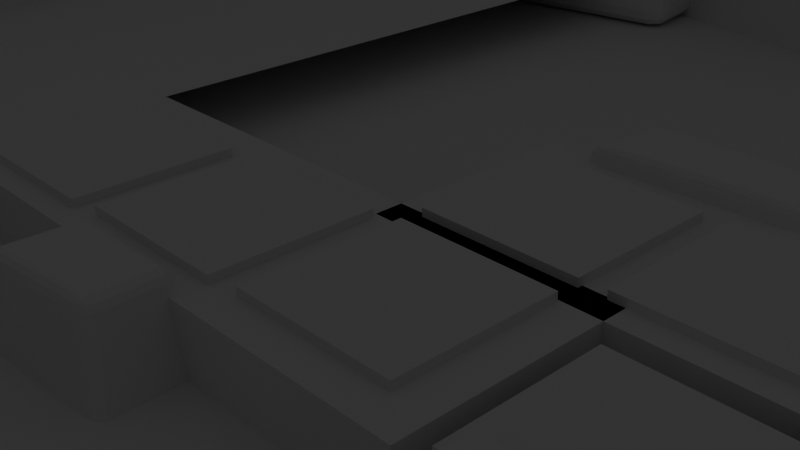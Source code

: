 # Source: firstLevelWorld.blend  (saved by Blender 4.0.36; exported with 4.5.12 LTS)
import bpy
from mathutils import Matrix  # noqa: F401  (used for matrix-valued properties, if any)

bpy.ops.wm.read_factory_settings(use_empty=True)
scene = bpy.context.scene
scene.name = 'Scene'

# ---- collections
col_collection = bpy.data.collections.new('Collection'); scene.collection.children.link(col_collection)

# ---- world
world_world = bpy.data.worlds.new('World'); scene.world = world_world
world_world.use_nodes = True; world_world.node_tree.nodes.clear()
_N = world_world.node_tree.nodes; _L = world_world.node_tree.links
n0 = _N.new('ShaderNodeOutputWorld'); n0.name = 'World Output'; n0.location = (300, 300)
n1 = _N.new('ShaderNodeBackground'); n1.name = 'Background'; n1.location = (10, 300)
n1.inputs[0].default_value = (0.05088, 0.05088, 0.05088, 1.0)
_L.new(n1.outputs[0], n0.inputs[0])
n0.is_active_output = True
world_world.color = (0.05088, 0.05088, 0.05088)
world_world.use_sun_shadow = False
world_world.sun_shadow_jitter_overblur = 0.0

# ---- cameras
cam_camera = bpy.data.cameras.new('Camera')
cam_camera.clip_end = 100.0
cam_camera.ortho_scale = 7.314

# ---- lights
light_light = bpy.data.lights.new('Light', 'AREA')
light_light.color = (0.9859, 1.0, 0.6154)
light_light.transmission_factor = 0.0
light_light.energy = 1000.0
light_light.shadow_soft_size = 0.1
light_light.shadow_maximum_resolution = 0.006
light_light.use_absolute_resolution = True
light_light.shape = 'RECTANGLE'
light_light.size = 0.0
light_light.size_y = 0.0

# ---- meshes
me_plane = bpy.data.meshes.new('Plane')
me_plane.from_pydata([(-1.0, -1.0, 0.0), (1.0, -1.0, 0.0), (-1.0, 1.0, 0.0), (1.0, 1.0, 0.0)], [], [(0, 1, 3, 2)])
_uv = me_plane.uv_layers.new(name='UVMap')
_uv.uv.foreach_set('vector', [0.0, 0.0, 1.0, 0.0, 1.0, 1.0, 0.0, 1.0])
me_plane.update()
me_cube_001 = bpy.data.meshes.new('Cube.001')
me_cube_001.from_pydata([(-1.0, -1.0, -1.0), (-0.6088, -0.6859, 1.0), (-1.0, 1.0, -1.0), (-0.5969, 0.5861, 1.0), (1.0, -1.0, -1.0), (0.6461, -0.7256, 1.0), (1.0, 1.0, -1.0), (0.7083, 0.7195, 1.0)], [], [(0, 1, 3, 2), (2, 3, 7, 6), (6, 7, 5, 4), (4, 5, 1, 0), (2, 6, 4, 0), (7, 3, 1, 5)])
_uv = me_cube_001.uv_layers.new(name='UVMap')
_uv.uv.foreach_set('vector', [0.375, 0.0, 0.625, 0.0, 0.625, 0.25, 0.375, 0.25, 0.375, 0.25, 0.625, 0.25, 0.625, 0.5, 0.375, 0.5, 0.375, 0.5, 0.625, 0.5, 0.625, 0.75, 0.375, 0.75, 0.375, 0.75, 0.625, 0.75, 0.625, 1.0, 0.375, 1.0, 0.125, 0.5, 0.375, 0.5, 0.375, 0.75, 0.125, 0.75, 0.625, 0.5, 0.875, 0.5, 0.875, 0.75, 0.625, 0.75])
me_cube_001.update()
me_cube_002 = bpy.data.meshes.new('Cube.002')
me_cube_002.from_pydata([(-1.0, -1.0, -1.0), (-1.0, -1.0, 1.0), (-1.0, 1.0, -1.0), (-1.0, 1.0, 1.0), (1.0, -1.0, -1.0), (1.0, -1.0, 1.0), (1.0, 1.0, -1.0), (1.0, 1.0, 1.0)], [], [(0, 1, 3, 2), (2, 3, 7, 6), (6, 7, 5, 4), (4, 5, 1, 0), (2, 6, 4, 0), (7, 3, 1, 5)])
_uv = me_cube_002.uv_layers.new(name='UVMap')
_uv.uv.foreach_set('vector', [0.375, 0.0, 0.625, 0.0, 0.625, 0.25, 0.375, 0.25, 0.375, 0.25, 0.625, 0.25, 0.625, 0.5, 0.375, 0.5, 0.375, 0.5, 0.625, 0.5, 0.625, 0.75, 0.375, 0.75, 0.375, 0.75, 0.625, 0.75, 0.625, 1.0, 0.375, 1.0, 0.125, 0.5, 0.375, 0.5, 0.375, 0.75, 0.125, 0.75, 0.625, 0.5, 0.875, 0.5, 0.875, 0.75, 0.625, 0.75])
me_cube_002.update()
me_cube_003 = bpy.data.meshes.new('Cube.003')
me_cube_003.from_pydata([(-1.0, -1.0, -1.0), (-1.0, -1.0, 1.0), (-1.0, 1.0, -1.0), (-1.0, 1.0, 1.0), (1.0, -1.0, -1.0), (1.0, -1.0, 1.0), (1.0, 1.0, -1.0), (1.0, 1.0, 1.0)], [], [(0, 1, 3, 2), (2, 3, 7, 6), (6, 7, 5, 4), (4, 5, 1, 0), (2, 6, 4, 0), (7, 3, 1, 5)])
_uv = me_cube_003.uv_layers.new(name='UVMap')
_uv.uv.foreach_set('vector', [0.375, 0.0, 0.625, 0.0, 0.625, 0.25, 0.375, 0.25, 0.375, 0.25, 0.625, 0.25, 0.625, 0.5, 0.375, 0.5, 0.375, 0.5, 0.625, 0.5, 0.625, 0.75, 0.375, 0.75, 0.375, 0.75, 0.625, 0.75, 0.625, 1.0, 0.375, 1.0, 0.125, 0.5, 0.375, 0.5, 0.375, 0.75, 0.125, 0.75, 0.625, 0.5, 0.875, 0.5, 0.875, 0.75, 0.625, 0.75])
me_cube_003.update()
me_cube_004 = bpy.data.meshes.new('Cube.004')
me_cube_004.from_pydata([(-1.0, -1.0, -1.0), (-1.0, -1.0, 1.0), (-1.0, 1.0, -1.0), (-1.0, 1.0, 1.0), (1.0, -1.0, -1.0), (1.0, -1.0, 1.0), (1.0, 1.0, -1.0), (1.0, 1.0, 1.0)], [], [(0, 1, 3, 2), (2, 3, 7, 6), (6, 7, 5, 4), (4, 5, 1, 0), (2, 6, 4, 0), (7, 3, 1, 5)])
_uv = me_cube_004.uv_layers.new(name='UVMap')
_uv.uv.foreach_set('vector', [0.375, 0.0, 0.625, 0.0, 0.625, 0.25, 0.375, 0.25, 0.375, 0.25, 0.625, 0.25, 0.625, 0.5, 0.375, 0.5, 0.375, 0.5, 0.625, 0.5, 0.625, 0.75, 0.375, 0.75, 0.375, 0.75, 0.625, 0.75, 0.625, 1.0, 0.375, 1.0, 0.125, 0.5, 0.375, 0.5, 0.375, 0.75, 0.125, 0.75, 0.625, 0.5, 0.875, 0.5, 0.875, 0.75, 0.625, 0.75])
me_cube_004.update()
me_cube_005 = bpy.data.meshes.new('Cube.005')
me_cube_005.from_pydata([(-1.0, -1.0, -1.0), (-1.0, -1.0, 1.0), (-1.0, 1.0, -1.0), (-1.0, 1.0, 1.0), (1.0, -1.0, -1.0), (1.0, -1.0, 1.0), (1.0, 1.0, -1.0), (1.0, 1.0, 1.0)], [], [(0, 1, 3, 2), (2, 3, 7, 6), (6, 7, 5, 4), (4, 5, 1, 0), (2, 6, 4, 0), (7, 3, 1, 5)])
_uv = me_cube_005.uv_layers.new(name='UVMap')
_uv.uv.foreach_set('vector', [0.375, 0.0, 0.625, 0.0, 0.625, 0.25, 0.375, 0.25, 0.375, 0.25, 0.625, 0.25, 0.625, 0.5, 0.375, 0.5, 0.375, 0.5, 0.625, 0.5, 0.625, 0.75, 0.375, 0.75, 0.375, 0.75, 0.625, 0.75, 0.625, 1.0, 0.375, 1.0, 0.125, 0.5, 0.375, 0.5, 0.375, 0.75, 0.125, 0.75, 0.625, 0.5, 0.875, 0.5, 0.875, 0.75, 0.625, 0.75])
me_cube_005.update()
me_cube_006 = bpy.data.meshes.new('Cube.006')
me_cube_006.from_pydata([(-1.0, -1.0, -1.0), (-1.0, -1.0, 1.0), (-1.0, 1.0, -1.0), (-1.0, 1.0, 1.0), (1.0, -1.0, -1.0), (1.0, -1.0, 1.0), (1.0, 1.0, -1.0), (1.0, 1.0, 1.0)], [], [(0, 1, 3, 2), (2, 3, 7, 6), (6, 7, 5, 4), (4, 5, 1, 0), (2, 6, 4, 0), (7, 3, 1, 5)])
_uv = me_cube_006.uv_layers.new(name='UVMap')
_uv.uv.foreach_set('vector', [0.375, 0.0, 0.625, 0.0, 0.625, 0.25, 0.375, 0.25, 0.375, 0.25, 0.625, 0.25, 0.625, 0.5, 0.375, 0.5, 0.375, 0.5, 0.625, 0.5, 0.625, 0.75, 0.375, 0.75, 0.375, 0.75, 0.625, 0.75, 0.625, 1.0, 0.375, 1.0, 0.125, 0.5, 0.375, 0.5, 0.375, 0.75, 0.125, 0.75, 0.625, 0.5, 0.875, 0.5, 0.875, 0.75, 0.625, 0.75])
me_cube_006.update()
me_cube_007 = bpy.data.meshes.new('Cube.007')
me_cube_007.from_pydata([(-1.0, -1.0, -1.0), (-0.6088, -0.6859, 1.0), (-1.0, 1.0, -1.0), (-0.5969, 0.5861, 1.0), (1.0, -1.0, -1.0), (0.6461, -0.7256, 1.0), (1.0, 1.0, -1.0), (0.7083, 0.7195, 1.0)], [], [(0, 1, 3, 2), (2, 3, 7, 6), (6, 7, 5, 4), (4, 5, 1, 0), (2, 6, 4, 0), (7, 3, 1, 5)])
_uv = me_cube_007.uv_layers.new(name='UVMap')
_uv.uv.foreach_set('vector', [0.375, 0.0, 0.625, 0.0, 0.625, 0.25, 0.375, 0.25, 0.375, 0.25, 0.625, 0.25, 0.625, 0.5, 0.375, 0.5, 0.375, 0.5, 0.625, 0.5, 0.625, 0.75, 0.375, 0.75, 0.375, 0.75, 0.625, 0.75, 0.625, 1.0, 0.375, 1.0, 0.125, 0.5, 0.375, 0.5, 0.375, 0.75, 0.125, 0.75, 0.625, 0.5, 0.875, 0.5, 0.875, 0.75, 0.625, 0.75])
me_cube_007.update()
me_cube_008 = bpy.data.meshes.new('Cube.008')
me_cube_008.from_pydata([(-1.0, -1.0, -1.0), (-0.6088, -0.6859, 1.0), (-1.0, 1.0, -1.0), (-0.5969, 0.5861, 1.0), (1.0, -1.0, -1.0), (0.6461, -0.7256, 1.0), (1.0, 1.0, -1.0), (0.7083, 0.7195, 1.0)], [], [(0, 1, 3, 2), (2, 3, 7, 6), (6, 7, 5, 4), (4, 5, 1, 0), (2, 6, 4, 0), (7, 3, 1, 5)])
_uv = me_cube_008.uv_layers.new(name='UVMap')
_uv.uv.foreach_set('vector', [0.375, 0.0, 0.625, 0.0, 0.625, 0.25, 0.375, 0.25, 0.375, 0.25, 0.625, 0.25, 0.625, 0.5, 0.375, 0.5, 0.375, 0.5, 0.625, 0.5, 0.625, 0.75, 0.375, 0.75, 0.375, 0.75, 0.625, 0.75, 0.625, 1.0, 0.375, 1.0, 0.125, 0.5, 0.375, 0.5, 0.375, 0.75, 0.125, 0.75, 0.625, 0.5, 0.875, 0.5, 0.875, 0.75, 0.625, 0.75])
me_cube_008.update()
me_cube_009 = bpy.data.meshes.new('Cube.009')
me_cube_009.from_pydata([(-1.0, -1.0, -1.0), (-0.6088, -0.6859, 1.0), (-1.0, 1.0, -1.0), (-0.5969, 0.5861, 1.0), (1.0, -1.0, -1.0), (0.6461, -0.7256, 1.0), (1.0, 1.0, -1.0), (0.7083, 0.7195, 1.0)], [], [(0, 1, 3, 2), (2, 3, 7, 6), (6, 7, 5, 4), (4, 5, 1, 0), (2, 6, 4, 0), (7, 3, 1, 5)])
_uv = me_cube_009.uv_layers.new(name='UVMap')
_uv.uv.foreach_set('vector', [0.375, 0.0, 0.625, 0.0, 0.625, 0.25, 0.375, 0.25, 0.375, 0.25, 0.625, 0.25, 0.625, 0.5, 0.375, 0.5, 0.375, 0.5, 0.625, 0.5, 0.625, 0.75, 0.375, 0.75, 0.375, 0.75, 0.625, 0.75, 0.625, 1.0, 0.375, 1.0, 0.125, 0.5, 0.375, 0.5, 0.375, 0.75, 0.125, 0.75, 0.625, 0.5, 0.875, 0.5, 0.875, 0.75, 0.625, 0.75])
me_cube_009.update()
me_cube_010 = bpy.data.meshes.new('Cube.010')
me_cube_010.from_pydata([(-1.0, -1.0, -1.0), (-0.6088, -0.6859, 1.0), (-1.0, 1.0, -1.0), (-0.5969, 0.5861, 1.0), (1.0, -1.0, -1.0), (0.6461, -0.7256, 1.0), (1.0, 1.0, -1.0), (0.7083, 0.7195, 1.0)], [], [(0, 1, 3, 2), (2, 3, 7, 6), (6, 7, 5, 4), (4, 5, 1, 0), (2, 6, 4, 0), (7, 3, 1, 5)])
_uv = me_cube_010.uv_layers.new(name='UVMap')
_uv.uv.foreach_set('vector', [0.375, 0.0, 0.625, 0.0, 0.625, 0.25, 0.375, 0.25, 0.375, 0.25, 0.625, 0.25, 0.625, 0.5, 0.375, 0.5, 0.375, 0.5, 0.625, 0.5, 0.625, 0.75, 0.375, 0.75, 0.375, 0.75, 0.625, 0.75, 0.625, 1.0, 0.375, 1.0, 0.125, 0.5, 0.375, 0.5, 0.375, 0.75, 0.125, 0.75, 0.625, 0.5, 0.875, 0.5, 0.875, 0.75, 0.625, 0.75])
me_cube_010.update()
me_cube_011 = bpy.data.meshes.new('Cube.011')
me_cube_011.from_pydata([(-1.0, -1.0, -1.0), (-0.6088, -0.6859, 1.0), (-1.0, 1.0, -1.0), (-0.5969, 0.5861, 1.0), (1.0, -1.0, -1.0), (0.6461, -0.7256, 1.0), (1.0, 1.0, -1.0), (0.7083, 0.7195, 1.0)], [], [(0, 1, 3, 2), (2, 3, 7, 6), (6, 7, 5, 4), (4, 5, 1, 0), (2, 6, 4, 0), (7, 3, 1, 5)])
_uv = me_cube_011.uv_layers.new(name='UVMap')
_uv.uv.foreach_set('vector', [0.375, 0.0, 0.625, 0.0, 0.625, 0.25, 0.375, 0.25, 0.375, 0.25, 0.625, 0.25, 0.625, 0.5, 0.375, 0.5, 0.375, 0.5, 0.625, 0.5, 0.625, 0.75, 0.375, 0.75, 0.375, 0.75, 0.625, 0.75, 0.625, 1.0, 0.375, 1.0, 0.125, 0.5, 0.375, 0.5, 0.375, 0.75, 0.125, 0.75, 0.625, 0.5, 0.875, 0.5, 0.875, 0.75, 0.625, 0.75])
me_cube_011.update()
me_cube_012 = bpy.data.meshes.new('Cube.012')
me_cube_012.from_pydata([(-1.0, -1.0, -1.0), (-0.6088, -0.6859, 1.0), (-1.0, 1.0, -1.0), (-0.5969, 0.5861, 1.0), (1.0, -1.0, -1.0), (0.6461, -0.7256, 1.0), (1.0, 1.0, -1.0), (0.7083, 0.7195, 1.0)], [], [(0, 1, 3, 2), (2, 3, 7, 6), (6, 7, 5, 4), (4, 5, 1, 0), (2, 6, 4, 0), (7, 3, 1, 5)])
_uv = me_cube_012.uv_layers.new(name='UVMap')
_uv.uv.foreach_set('vector', [0.375, 0.0, 0.625, 0.0, 0.625, 0.25, 0.375, 0.25, 0.375, 0.25, 0.625, 0.25, 0.625, 0.5, 0.375, 0.5, 0.375, 0.5, 0.625, 0.5, 0.625, 0.75, 0.375, 0.75, 0.375, 0.75, 0.625, 0.75, 0.625, 1.0, 0.375, 1.0, 0.125, 0.5, 0.375, 0.5, 0.375, 0.75, 0.125, 0.75, 0.625, 0.5, 0.875, 0.5, 0.875, 0.75, 0.625, 0.75])
me_cube_012.update()
me_plane_001 = bpy.data.meshes.new('Plane.001')
me_plane_001.from_pydata([(-1.0, -1.0, 0.0), (1.0, -1.0, 0.0), (-1.0, 1.0, 0.0), (1.0, 1.0, 0.0)], [], [(0, 1, 3, 2)])
_uv = me_plane_001.uv_layers.new(name='UVMap')
_uv.uv.foreach_set('vector', [0.0, 0.0, 1.0, 0.0, 1.0, 1.0, 0.0, 1.0])
me_plane_001.update()
me_cube_013 = bpy.data.meshes.new('Cube.013')
me_cube_013.from_pydata([(-1.0, -1.0, -1.0), (-1.0, -1.0, 1.0), (-1.0, 1.0, -1.0), (-1.0, 1.0, 1.0), (1.0, -1.0, -1.0), (1.0, -1.0, 1.0), (1.0, 1.0, -1.0), (1.0, 1.0, 1.0)], [], [(0, 1, 3, 2), (2, 3, 7, 6), (6, 7, 5, 4), (4, 5, 1, 0), (2, 6, 4, 0), (7, 3, 1, 5)])
_uv = me_cube_013.uv_layers.new(name='UVMap')
_uv.uv.foreach_set('vector', [0.375, 0.0, 0.625, 0.0, 0.625, 0.25, 0.375, 0.25, 0.375, 0.25, 0.625, 0.25, 0.625, 0.5, 0.375, 0.5, 0.375, 0.5, 0.625, 0.5, 0.625, 0.75, 0.375, 0.75, 0.375, 0.75, 0.625, 0.75, 0.625, 1.0, 0.375, 1.0, 0.125, 0.5, 0.375, 0.5, 0.375, 0.75, 0.125, 0.75, 0.625, 0.5, 0.875, 0.5, 0.875, 0.75, 0.625, 0.75])
me_cube_013.update()
me_cube_014 = bpy.data.meshes.new('Cube.014')
me_cube_014.from_pydata([(-1.0, -1.0, -1.0), (-1.0, -1.0, 1.0), (-1.0, 1.0, -1.0), (-1.0, 1.0, 1.0), (1.0, -1.0, -1.0), (1.0, -1.0, 1.0), (1.0, 1.0, -1.0), (1.0, 1.0, 1.0)], [], [(0, 1, 3, 2), (2, 3, 7, 6), (6, 7, 5, 4), (4, 5, 1, 0), (2, 6, 4, 0), (7, 3, 1, 5)])
_uv = me_cube_014.uv_layers.new(name='UVMap')
_uv.uv.foreach_set('vector', [0.375, 0.0, 0.625, 0.0, 0.625, 0.25, 0.375, 0.25, 0.375, 0.25, 0.625, 0.25, 0.625, 0.5, 0.375, 0.5, 0.375, 0.5, 0.625, 0.5, 0.625, 0.75, 0.375, 0.75, 0.375, 0.75, 0.625, 0.75, 0.625, 1.0, 0.375, 1.0, 0.125, 0.5, 0.375, 0.5, 0.375, 0.75, 0.125, 0.75, 0.625, 0.5, 0.875, 0.5, 0.875, 0.75, 0.625, 0.75])
me_cube_014.update()
me_cube_015 = bpy.data.meshes.new('Cube.015')
me_cube_015.from_pydata([(-1.0, -1.0, -1.0), (-1.0, -1.0, 1.0), (-1.0, 1.0, -1.0), (-1.0, 1.0, 1.0), (1.0, -1.0, -1.0), (1.0, -1.0, 1.0), (1.0, 1.0, -1.0), (1.0, 1.0, 1.0)], [], [(0, 1, 3, 2), (2, 3, 7, 6), (6, 7, 5, 4), (4, 5, 1, 0), (2, 6, 4, 0), (7, 3, 1, 5)])
_uv = me_cube_015.uv_layers.new(name='UVMap')
_uv.uv.foreach_set('vector', [0.375, 0.0, 0.625, 0.0, 0.625, 0.25, 0.375, 0.25, 0.375, 0.25, 0.625, 0.25, 0.625, 0.5, 0.375, 0.5, 0.375, 0.5, 0.625, 0.5, 0.625, 0.75, 0.375, 0.75, 0.375, 0.75, 0.625, 0.75, 0.625, 1.0, 0.375, 1.0, 0.125, 0.5, 0.375, 0.5, 0.375, 0.75, 0.125, 0.75, 0.625, 0.5, 0.875, 0.5, 0.875, 0.75, 0.625, 0.75])
me_cube_015.update()
me_cube_016 = bpy.data.meshes.new('Cube.016')
me_cube_016.from_pydata([(-1.0, -1.0, -1.0), (-1.0, -1.0, 1.0), (-1.0, 1.0, -1.0), (-1.0, 1.0, 1.0), (1.0, -1.0, -1.0), (1.0, -1.0, 1.0), (1.0, 1.0, -1.0), (1.0, 1.0, 1.0)], [], [(0, 1, 3, 2), (2, 3, 7, 6), (6, 7, 5, 4), (4, 5, 1, 0), (2, 6, 4, 0), (7, 3, 1, 5)])
_uv = me_cube_016.uv_layers.new(name='UVMap')
_uv.uv.foreach_set('vector', [0.375, 0.0, 0.625, 0.0, 0.625, 0.25, 0.375, 0.25, 0.375, 0.25, 0.625, 0.25, 0.625, 0.5, 0.375, 0.5, 0.375, 0.5, 0.625, 0.5, 0.625, 0.75, 0.375, 0.75, 0.375, 0.75, 0.625, 0.75, 0.625, 1.0, 0.375, 1.0, 0.125, 0.5, 0.375, 0.5, 0.375, 0.75, 0.125, 0.75, 0.625, 0.5, 0.875, 0.5, 0.875, 0.75, 0.625, 0.75])
me_cube_016.update()
me_cube_017 = bpy.data.meshes.new('Cube.017')
me_cube_017.from_pydata([(-1.0, -1.0, -1.0), (-1.0, -1.0, 1.0), (-1.0, 1.0, -1.0), (-1.0, 1.0, 1.0), (1.0, -1.0, -1.0), (1.0, -1.0, 1.0), (1.0, 1.0, -1.0), (1.0, 1.0, 1.0)], [], [(0, 1, 3, 2), (2, 3, 7, 6), (6, 7, 5, 4), (4, 5, 1, 0), (2, 6, 4, 0), (7, 3, 1, 5)])
_uv = me_cube_017.uv_layers.new(name='UVMap')
_uv.uv.foreach_set('vector', [0.375, 0.0, 0.625, 0.0, 0.625, 0.25, 0.375, 0.25, 0.375, 0.25, 0.625, 0.25, 0.625, 0.5, 0.375, 0.5, 0.375, 0.5, 0.625, 0.5, 0.625, 0.75, 0.375, 0.75, 0.375, 0.75, 0.625, 0.75, 0.625, 1.0, 0.375, 1.0, 0.125, 0.5, 0.375, 0.5, 0.375, 0.75, 0.125, 0.75, 0.625, 0.5, 0.875, 0.5, 0.875, 0.75, 0.625, 0.75])
me_cube_017.update()
me_cube_018 = bpy.data.meshes.new('Cube.018')
me_cube_018.from_pydata([(-1.0, -1.0, -1.0), (-1.0, -1.0, 1.0), (-1.0, 1.0, -1.0), (-1.0, 1.0, 1.0), (1.0, -1.0, -1.0), (1.0, -1.0, 1.0), (1.0, 1.0, -1.0), (1.0, 1.0, 1.0)], [], [(0, 1, 3, 2), (2, 3, 7, 6), (6, 7, 5, 4), (4, 5, 1, 0), (2, 6, 4, 0), (7, 3, 1, 5)])
_uv = me_cube_018.uv_layers.new(name='UVMap')
_uv.uv.foreach_set('vector', [0.375, 0.0, 0.625, 0.0, 0.625, 0.25, 0.375, 0.25, 0.375, 0.25, 0.625, 0.25, 0.625, 0.5, 0.375, 0.5, 0.375, 0.5, 0.625, 0.5, 0.625, 0.75, 0.375, 0.75, 0.375, 0.75, 0.625, 0.75, 0.625, 1.0, 0.375, 1.0, 0.125, 0.5, 0.375, 0.5, 0.375, 0.75, 0.125, 0.75, 0.625, 0.5, 0.875, 0.5, 0.875, 0.75, 0.625, 0.75])
me_cube_018.update()
me_cube_019 = bpy.data.meshes.new('Cube.019')
me_cube_019.from_pydata([(-1.0, -1.0, -1.0), (-0.6088, -0.6859, 1.0), (-1.0, 1.0, -1.0), (-0.5969, 0.5861, 1.0), (1.0, -1.0, -1.0), (0.6461, -0.7256, 1.0), (1.0, 1.0, -1.0), (0.7083, 0.7195, 1.0)], [], [(0, 1, 3, 2), (2, 3, 7, 6), (6, 7, 5, 4), (4, 5, 1, 0), (2, 6, 4, 0), (7, 3, 1, 5)])
_uv = me_cube_019.uv_layers.new(name='UVMap')
_uv.uv.foreach_set('vector', [0.375, 0.0, 0.625, 0.0, 0.625, 0.25, 0.375, 0.25, 0.375, 0.25, 0.625, 0.25, 0.625, 0.5, 0.375, 0.5, 0.375, 0.5, 0.625, 0.5, 0.625, 0.75, 0.375, 0.75, 0.375, 0.75, 0.625, 0.75, 0.625, 1.0, 0.375, 1.0, 0.125, 0.5, 0.375, 0.5, 0.375, 0.75, 0.125, 0.75, 0.625, 0.5, 0.875, 0.5, 0.875, 0.75, 0.625, 0.75])
me_cube_019.update()
me_cube_020 = bpy.data.meshes.new('Cube.020')
me_cube_020.from_pydata([(-1.0, -1.0, -1.0), (-0.6088, -0.6859, 1.0), (-1.0, 1.0, -1.0), (-0.5969, 0.5861, 1.0), (1.0, -1.0, -1.0), (0.6461, -0.7256, 1.0), (1.0, 1.0, -1.0), (0.7083, 0.7195, 1.0)], [], [(0, 1, 3, 2), (2, 3, 7, 6), (6, 7, 5, 4), (4, 5, 1, 0), (2, 6, 4, 0), (7, 3, 1, 5)])
_uv = me_cube_020.uv_layers.new(name='UVMap')
_uv.uv.foreach_set('vector', [0.375, 0.0, 0.625, 0.0, 0.625, 0.25, 0.375, 0.25, 0.375, 0.25, 0.625, 0.25, 0.625, 0.5, 0.375, 0.5, 0.375, 0.5, 0.625, 0.5, 0.625, 0.75, 0.375, 0.75, 0.375, 0.75, 0.625, 0.75, 0.625, 1.0, 0.375, 1.0, 0.125, 0.5, 0.375, 0.5, 0.375, 0.75, 0.125, 0.75, 0.625, 0.5, 0.875, 0.5, 0.875, 0.75, 0.625, 0.75])
me_cube_020.update()
me_cube_021 = bpy.data.meshes.new('Cube.021')
me_cube_021.from_pydata([(-1.0, -1.0, -1.0), (-0.6088, -0.6859, 1.0), (-1.0, 1.0, -1.0), (-0.5969, 0.5861, 1.0), (1.0, -1.0, -1.0), (0.6461, -0.7256, 1.0), (1.0, 1.0, -1.0), (0.7083, 0.7195, 1.0)], [], [(0, 1, 3, 2), (2, 3, 7, 6), (6, 7, 5, 4), (4, 5, 1, 0), (2, 6, 4, 0), (7, 3, 1, 5)])
_uv = me_cube_021.uv_layers.new(name='UVMap')
_uv.uv.foreach_set('vector', [0.375, 0.0, 0.625, 0.0, 0.625, 0.25, 0.375, 0.25, 0.375, 0.25, 0.625, 0.25, 0.625, 0.5, 0.375, 0.5, 0.375, 0.5, 0.625, 0.5, 0.625, 0.75, 0.375, 0.75, 0.375, 0.75, 0.625, 0.75, 0.625, 1.0, 0.375, 1.0, 0.125, 0.5, 0.375, 0.5, 0.375, 0.75, 0.125, 0.75, 0.625, 0.5, 0.875, 0.5, 0.875, 0.75, 0.625, 0.75])
me_cube_021.update()
me_plane_002 = bpy.data.meshes.new('Plane.002')
me_plane_002.from_pydata([(-1.0, -1.0, 0.0), (1.0, -1.0, 0.0), (-1.0, 1.0, 0.0), (1.0, 1.0, 0.0)], [], [(0, 1, 3, 2)])
_uv = me_plane_002.uv_layers.new(name='UVMap')
_uv.uv.foreach_set('vector', [-2.294, -7.323, 3.294, -7.323, 3.294, 8.323, -2.294, 8.323])
me_plane_002.update()
me_cube_022 = bpy.data.meshes.new('Cube.022')
me_cube_022.from_pydata([(-1.0, -1.0, -1.0), (-1.0, -1.0, 1.0), (-1.0, 1.0, -1.0), (-1.0, 1.0, 1.0), (1.0, -1.0, -1.0), (1.0, -1.0, 1.0), (1.0, 1.0, -1.0), (1.0, 1.0, 1.0)], [], [(0, 1, 3, 2), (2, 3, 7, 6), (6, 7, 5, 4), (4, 5, 1, 0), (2, 6, 4, 0), (7, 3, 1, 5)])
_uv = me_cube_022.uv_layers.new(name='UVMap')
_uv.uv.foreach_set('vector', [0.375, 0.0, 0.625, 0.0, 0.625, 0.25, 0.375, 0.25, 0.375, 0.25, 0.625, 0.25, 0.625, 0.5, 0.375, 0.5, 0.375, 0.5, 0.625, 0.5, 0.625, 0.75, 0.375, 0.75, 0.375, 0.75, 0.625, 0.75, 0.625, 1.0, 0.375, 1.0, 0.125, 0.5, 0.375, 0.5, 0.375, 0.75, 0.125, 0.75, 0.625, 0.5, 0.875, 0.5, 0.875, 0.75, 0.625, 0.75])
me_cube_022.update()
me_cube_023 = bpy.data.meshes.new('Cube.023')
me_cube_023.from_pydata([(-1.0, -1.0, -1.0), (-0.6088, -0.6859, 1.0), (-1.0, 1.0, -1.0), (-0.5969, 0.5861, 1.0), (1.0, -1.0, -1.0), (0.6461, -0.7256, 1.0), (1.0, 1.0, -1.0), (0.7083, 0.7195, 1.0)], [], [(0, 1, 3, 2), (2, 3, 7, 6), (6, 7, 5, 4), (4, 5, 1, 0), (2, 6, 4, 0), (7, 3, 1, 5)])
_uv = me_cube_023.uv_layers.new(name='UVMap')
_uv.uv.foreach_set('vector', [0.375, 0.0, 0.625, 0.0, 0.625, 0.25, 0.375, 0.25, 0.375, 0.25, 0.625, 0.25, 0.625, 0.5, 0.375, 0.5, 0.375, 0.5, 0.625, 0.5, 0.625, 0.75, 0.375, 0.75, 0.375, 0.75, 0.625, 0.75, 0.625, 1.0, 0.375, 1.0, 0.125, 0.5, 0.375, 0.5, 0.375, 0.75, 0.125, 0.75, 0.625, 0.5, 0.875, 0.5, 0.875, 0.75, 0.625, 0.75])
me_cube_023.update()
me_cube_024 = bpy.data.meshes.new('Cube.024')
me_cube_024.from_pydata([(-1.0, -1.0, -1.0), (-0.6088, -0.6859, 1.0), (-1.0, 1.0, -1.0), (-0.5969, 0.5861, 1.0), (1.0, -1.0, -1.0), (0.6461, -0.7256, 1.0), (1.0, 1.0, -1.0), (0.7083, 0.7195, 1.0)], [], [(0, 1, 3, 2), (2, 3, 7, 6), (6, 7, 5, 4), (4, 5, 1, 0), (2, 6, 4, 0), (7, 3, 1, 5)])
_uv = me_cube_024.uv_layers.new(name='UVMap')
_uv.uv.foreach_set('vector', [0.375, 0.0, 0.625, 0.0, 0.625, 0.25, 0.375, 0.25, 0.375, 0.25, 0.625, 0.25, 0.625, 0.5, 0.375, 0.5, 0.375, 0.5, 0.625, 0.5, 0.625, 0.75, 0.375, 0.75, 0.375, 0.75, 0.625, 0.75, 0.625, 1.0, 0.375, 1.0, 0.125, 0.5, 0.375, 0.5, 0.375, 0.75, 0.125, 0.75, 0.625, 0.5, 0.875, 0.5, 0.875, 0.75, 0.625, 0.75])
me_cube_024.update()
me_cube_025 = bpy.data.meshes.new('Cube.025')
me_cube_025.from_pydata([(-1.0, -1.0, -1.0), (-0.6088, -0.6859, 1.0), (-1.0, 1.0, -1.0), (-0.5969, 0.5861, 1.0), (1.0, -1.0, -1.0), (0.6461, -0.7256, 1.0), (1.0, 1.0, -1.0), (0.7083, 0.7195, 1.0)], [], [(0, 1, 3, 2), (2, 3, 7, 6), (6, 7, 5, 4), (4, 5, 1, 0), (2, 6, 4, 0), (7, 3, 1, 5)])
_uv = me_cube_025.uv_layers.new(name='UVMap')
_uv.uv.foreach_set('vector', [0.375, 0.0, 0.625, 0.0, 0.625, 0.25, 0.375, 0.25, 0.375, 0.25, 0.625, 0.25, 0.625, 0.5, 0.375, 0.5, 0.375, 0.5, 0.625, 0.5, 0.625, 0.75, 0.375, 0.75, 0.375, 0.75, 0.625, 0.75, 0.625, 1.0, 0.375, 1.0, 0.125, 0.5, 0.375, 0.5, 0.375, 0.75, 0.125, 0.75, 0.625, 0.5, 0.875, 0.5, 0.875, 0.75, 0.625, 0.75])
me_cube_025.update()
me_cube_026 = bpy.data.meshes.new('Cube.026')
me_cube_026.from_pydata([(-1.0, -1.0, -1.0), (-0.6088, -0.6859, 1.0), (-1.0, 1.0, -1.0), (-0.5969, 0.5861, 1.0), (1.0, -1.0, -1.0), (0.6461, -0.7256, 1.0), (1.0, 1.0, -1.0), (0.7083, 0.7195, 1.0)], [], [(0, 1, 3, 2), (2, 3, 7, 6), (6, 7, 5, 4), (4, 5, 1, 0), (2, 6, 4, 0), (7, 3, 1, 5)])
_uv = me_cube_026.uv_layers.new(name='UVMap')
_uv.uv.foreach_set('vector', [0.375, 0.0, 0.625, 0.0, 0.625, 0.25, 0.375, 0.25, 0.375, 0.25, 0.625, 0.25, 0.625, 0.5, 0.375, 0.5, 0.375, 0.5, 0.625, 0.5, 0.625, 0.75, 0.375, 0.75, 0.375, 0.75, 0.625, 0.75, 0.625, 1.0, 0.375, 1.0, 0.125, 0.5, 0.375, 0.5, 0.375, 0.75, 0.125, 0.75, 0.625, 0.5, 0.875, 0.5, 0.875, 0.75, 0.625, 0.75])
me_cube_026.update()
me_cube_027 = bpy.data.meshes.new('Cube.027')
me_cube_027.from_pydata([(-1.0, -1.0, -1.0), (-0.6088, -0.6859, 1.0), (-1.0, 1.0, -1.0), (-0.5969, 0.5861, 1.0), (1.0, -1.0, -1.0), (0.6461, -0.7256, 1.0), (1.0, 1.0, -1.0), (0.7083, 0.7195, 1.0)], [], [(0, 1, 3, 2), (2, 3, 7, 6), (6, 7, 5, 4), (4, 5, 1, 0), (2, 6, 4, 0), (7, 3, 1, 5)])
_uv = me_cube_027.uv_layers.new(name='UVMap')
_uv.uv.foreach_set('vector', [0.375, 0.0, 0.625, 0.0, 0.625, 0.25, 0.375, 0.25, 0.375, 0.25, 0.625, 0.25, 0.625, 0.5, 0.375, 0.5, 0.375, 0.5, 0.625, 0.5, 0.625, 0.75, 0.375, 0.75, 0.375, 0.75, 0.625, 0.75, 0.625, 1.0, 0.375, 1.0, 0.125, 0.5, 0.375, 0.5, 0.375, 0.75, 0.125, 0.75, 0.625, 0.5, 0.875, 0.5, 0.875, 0.75, 0.625, 0.75])
me_cube_027.update()
me_cube_028 = bpy.data.meshes.new('Cube.028')
me_cube_028.from_pydata([(-1.0, -1.0, -1.0), (-0.6088, -0.6859, 1.0), (-1.0, 1.0, -1.0), (-0.5969, 0.5861, 1.0), (1.0, -1.0, -1.0), (0.6461, -0.7256, 1.0), (1.0, 1.0, -1.0), (0.7083, 0.7195, 1.0)], [], [(0, 1, 3, 2), (2, 3, 7, 6), (6, 7, 5, 4), (4, 5, 1, 0), (2, 6, 4, 0), (7, 3, 1, 5)])
_uv = me_cube_028.uv_layers.new(name='UVMap')
_uv.uv.foreach_set('vector', [0.375, 0.0, 0.625, 0.0, 0.625, 0.25, 0.375, 0.25, 0.375, 0.25, 0.625, 0.25, 0.625, 0.5, 0.375, 0.5, 0.375, 0.5, 0.625, 0.5, 0.625, 0.75, 0.375, 0.75, 0.375, 0.75, 0.625, 0.75, 0.625, 1.0, 0.375, 1.0, 0.125, 0.5, 0.375, 0.5, 0.375, 0.75, 0.125, 0.75, 0.625, 0.5, 0.875, 0.5, 0.875, 0.75, 0.625, 0.75])
me_cube_028.update()
me_cube_029 = bpy.data.meshes.new('Cube.029')
me_cube_029.from_pydata([(-1.0, -1.0, -1.0), (-0.6088, -0.6859, 1.0), (-1.0, 1.0, -1.0), (-0.5969, 0.5861, 1.0), (1.0, -1.0, -1.0), (0.6461, -0.7256, 1.0), (1.0, 1.0, -1.0), (0.7083, 0.7195, 1.0)], [], [(0, 1, 3, 2), (2, 3, 7, 6), (6, 7, 5, 4), (4, 5, 1, 0), (2, 6, 4, 0), (7, 3, 1, 5)])
_uv = me_cube_029.uv_layers.new(name='UVMap')
_uv.uv.foreach_set('vector', [0.375, 0.0, 0.625, 0.0, 0.625, 0.25, 0.375, 0.25, 0.375, 0.25, 0.625, 0.25, 0.625, 0.5, 0.375, 0.5, 0.375, 0.5, 0.625, 0.5, 0.625, 0.75, 0.375, 0.75, 0.375, 0.75, 0.625, 0.75, 0.625, 1.0, 0.375, 1.0, 0.125, 0.5, 0.375, 0.5, 0.375, 0.75, 0.125, 0.75, 0.625, 0.5, 0.875, 0.5, 0.875, 0.75, 0.625, 0.75])
me_cube_029.update()
me_cube_030 = bpy.data.meshes.new('Cube.030')
me_cube_030.from_pydata([(-1.0, -1.0, -1.0), (-0.6088, -0.6859, 1.0), (-1.0, 1.0, -1.0), (-0.5969, 0.5861, 1.0), (1.0, -1.0, -1.0), (0.6461, -0.7256, 1.0), (1.0, 1.0, -1.0), (0.7083, 0.7195, 1.0)], [], [(0, 1, 3, 2), (2, 3, 7, 6), (6, 7, 5, 4), (4, 5, 1, 0), (2, 6, 4, 0), (7, 3, 1, 5)])
_uv = me_cube_030.uv_layers.new(name='UVMap')
_uv.uv.foreach_set('vector', [0.375, 0.0, 0.625, 0.0, 0.625, 0.25, 0.375, 0.25, 0.375, 0.25, 0.625, 0.25, 0.625, 0.5, 0.375, 0.5, 0.375, 0.5, 0.625, 0.5, 0.625, 0.75, 0.375, 0.75, 0.375, 0.75, 0.625, 0.75, 0.625, 1.0, 0.375, 1.0, 0.125, 0.5, 0.375, 0.5, 0.375, 0.75, 0.125, 0.75, 0.625, 0.5, 0.875, 0.5, 0.875, 0.75, 0.625, 0.75])
me_cube_030.update()
me_cube_031 = bpy.data.meshes.new('Cube.031')
me_cube_031.from_pydata([(-1.0, -1.0, -1.0), (-0.6088, -0.6859, 1.0), (-1.0, 1.0, -1.0), (-0.5969, 0.5861, 1.0), (1.0, -1.0, -1.0), (0.6461, -0.7256, 1.0), (1.0, 1.0, -1.0), (0.7083, 0.7195, 1.0)], [], [(0, 1, 3, 2), (2, 3, 7, 6), (6, 7, 5, 4), (4, 5, 1, 0), (2, 6, 4, 0), (7, 3, 1, 5)])
_uv = me_cube_031.uv_layers.new(name='UVMap')
_uv.uv.foreach_set('vector', [0.375, 0.0, 0.625, 0.0, 0.625, 0.25, 0.375, 0.25, 0.375, 0.25, 0.625, 0.25, 0.625, 0.5, 0.375, 0.5, 0.375, 0.5, 0.625, 0.5, 0.625, 0.75, 0.375, 0.75, 0.375, 0.75, 0.625, 0.75, 0.625, 1.0, 0.375, 1.0, 0.125, 0.5, 0.375, 0.5, 0.375, 0.75, 0.125, 0.75, 0.625, 0.5, 0.875, 0.5, 0.875, 0.75, 0.625, 0.75])
me_cube_031.update()
me_cube_032 = bpy.data.meshes.new('Cube.032')
me_cube_032.from_pydata([(-1.0, -1.0, -1.0), (-0.6088, -0.6859, 1.0), (-1.0, 1.0, -1.0), (-0.5969, 0.5861, 1.0), (1.0, -1.0, -1.0), (0.6461, -0.7256, 1.0), (1.0, 1.0, -1.0), (0.7083, 0.7195, 1.0)], [], [(0, 1, 3, 2), (2, 3, 7, 6), (6, 7, 5, 4), (4, 5, 1, 0), (2, 6, 4, 0), (7, 3, 1, 5)])
_uv = me_cube_032.uv_layers.new(name='UVMap')
_uv.uv.foreach_set('vector', [0.375, 0.0, 0.625, 0.0, 0.625, 0.25, 0.375, 0.25, 0.375, 0.25, 0.625, 0.25, 0.625, 0.5, 0.375, 0.5, 0.375, 0.5, 0.625, 0.5, 0.625, 0.75, 0.375, 0.75, 0.375, 0.75, 0.625, 0.75, 0.625, 1.0, 0.375, 1.0, 0.125, 0.5, 0.375, 0.5, 0.375, 0.75, 0.125, 0.75, 0.625, 0.5, 0.875, 0.5, 0.875, 0.75, 0.625, 0.75])
me_cube_032.update()
me_cube_033 = bpy.data.meshes.new('Cube.033')
me_cube_033.from_pydata([(-1.0, -1.0, -1.0), (-0.6088, -0.6859, 1.0), (-1.0, 1.0, -1.0), (-0.5969, 0.5861, 1.0), (1.0, -1.0, -1.0), (0.6461, -0.7256, 1.0), (1.0, 1.0, -1.0), (0.7083, 0.7195, 1.0)], [], [(0, 1, 3, 2), (2, 3, 7, 6), (6, 7, 5, 4), (4, 5, 1, 0), (2, 6, 4, 0), (7, 3, 1, 5)])
_uv = me_cube_033.uv_layers.new(name='UVMap')
_uv.uv.foreach_set('vector', [0.375, 0.0, 0.625, 0.0, 0.625, 0.25, 0.375, 0.25, 0.375, 0.25, 0.625, 0.25, 0.625, 0.5, 0.375, 0.5, 0.375, 0.5, 0.625, 0.5, 0.625, 0.75, 0.375, 0.75, 0.375, 0.75, 0.625, 0.75, 0.625, 1.0, 0.375, 1.0, 0.125, 0.5, 0.375, 0.5, 0.375, 0.75, 0.125, 0.75, 0.625, 0.5, 0.875, 0.5, 0.875, 0.75, 0.625, 0.75])
me_cube_033.update()
me_cube_034 = bpy.data.meshes.new('Cube.034')
me_cube_034.from_pydata([(-1.0, -1.0, -1.0), (-0.6088, -0.6859, 1.0), (-1.0, 1.0, -1.0), (-0.5969, 0.5861, 1.0), (1.0, -1.0, -1.0), (0.6461, -0.7256, 1.0), (1.0, 1.0, -1.0), (0.7083, 0.7195, 1.0)], [], [(0, 1, 3, 2), (2, 3, 7, 6), (6, 7, 5, 4), (4, 5, 1, 0), (2, 6, 4, 0), (7, 3, 1, 5)])
_uv = me_cube_034.uv_layers.new(name='UVMap')
_uv.uv.foreach_set('vector', [0.375, 0.0, 0.625, 0.0, 0.625, 0.25, 0.375, 0.25, 0.375, 0.25, 0.625, 0.25, 0.625, 0.5, 0.375, 0.5, 0.375, 0.5, 0.625, 0.5, 0.625, 0.75, 0.375, 0.75, 0.375, 0.75, 0.625, 0.75, 0.625, 1.0, 0.375, 1.0, 0.125, 0.5, 0.375, 0.5, 0.375, 0.75, 0.125, 0.75, 0.625, 0.5, 0.875, 0.5, 0.875, 0.75, 0.625, 0.75])
me_cube_034.update()
me_cube_035 = bpy.data.meshes.new('Cube.035')
me_cube_035.from_pydata([(-1.0, -1.0, -1.0), (-0.6088, -0.6859, 1.0), (-1.0, 1.0, -1.0), (-0.5969, 0.5861, 1.0), (1.0, -1.0, -1.0), (0.6461, -0.7256, 1.0), (1.0, 1.0, -1.0), (0.7083, 0.7195, 1.0)], [], [(0, 1, 3, 2), (2, 3, 7, 6), (6, 7, 5, 4), (4, 5, 1, 0), (2, 6, 4, 0), (7, 3, 1, 5)])
_uv = me_cube_035.uv_layers.new(name='UVMap')
_uv.uv.foreach_set('vector', [0.375, 0.0, 0.625, 0.0, 0.625, 0.25, 0.375, 0.25, 0.375, 0.25, 0.625, 0.25, 0.625, 0.5, 0.375, 0.5, 0.375, 0.5, 0.625, 0.5, 0.625, 0.75, 0.375, 0.75, 0.375, 0.75, 0.625, 0.75, 0.625, 1.0, 0.375, 1.0, 0.125, 0.5, 0.375, 0.5, 0.375, 0.75, 0.125, 0.75, 0.625, 0.5, 0.875, 0.5, 0.875, 0.75, 0.625, 0.75])
me_cube_035.update()
me_cube_036 = bpy.data.meshes.new('Cube.036')
me_cube_036.from_pydata([(-1.0, -1.0, -1.0), (-0.6088, -0.6859, 1.0), (-1.0, 1.0, -1.0), (-0.5969, 0.5861, 1.0), (1.0, -1.0, -1.0), (0.6461, -0.7256, 1.0), (1.0, 1.0, -1.0), (0.7083, 0.7195, 1.0)], [], [(0, 1, 3, 2), (2, 3, 7, 6), (6, 7, 5, 4), (4, 5, 1, 0), (2, 6, 4, 0), (7, 3, 1, 5)])
_uv = me_cube_036.uv_layers.new(name='UVMap')
_uv.uv.foreach_set('vector', [0.375, 0.0, 0.625, 0.0, 0.625, 0.25, 0.375, 0.25, 0.375, 0.25, 0.625, 0.25, 0.625, 0.5, 0.375, 0.5, 0.375, 0.5, 0.625, 0.5, 0.625, 0.75, 0.375, 0.75, 0.375, 0.75, 0.625, 0.75, 0.625, 1.0, 0.375, 1.0, 0.125, 0.5, 0.375, 0.5, 0.375, 0.75, 0.125, 0.75, 0.625, 0.5, 0.875, 0.5, 0.875, 0.75, 0.625, 0.75])
me_cube_036.update()
me_cube_037 = bpy.data.meshes.new('Cube.037')
me_cube_037.from_pydata([(-1.0, -1.0, -1.0), (-0.6088, -0.6859, 1.0), (-1.0, 1.0, -1.0), (-0.5969, 0.5861, 1.0), (1.0, -1.0, -1.0), (0.6461, -0.7256, 1.0), (1.0, 1.0, -1.0), (0.7083, 0.7195, 1.0)], [], [(0, 1, 3, 2), (2, 3, 7, 6), (6, 7, 5, 4), (4, 5, 1, 0), (2, 6, 4, 0), (7, 3, 1, 5)])
_uv = me_cube_037.uv_layers.new(name='UVMap')
_uv.uv.foreach_set('vector', [0.375, 0.0, 0.625, 0.0, 0.625, 0.25, 0.375, 0.25, 0.375, 0.25, 0.625, 0.25, 0.625, 0.5, 0.375, 0.5, 0.375, 0.5, 0.625, 0.5, 0.625, 0.75, 0.375, 0.75, 0.375, 0.75, 0.625, 0.75, 0.625, 1.0, 0.375, 1.0, 0.125, 0.5, 0.375, 0.5, 0.375, 0.75, 0.125, 0.75, 0.625, 0.5, 0.875, 0.5, 0.875, 0.75, 0.625, 0.75])
me_cube_037.update()
me_cube_038 = bpy.data.meshes.new('Cube.038')
me_cube_038.from_pydata([(-1.0, -1.0, -1.0), (-0.6088, -0.6859, 1.0), (-1.0, 1.0, -1.0), (-0.5969, 0.5861, 1.0), (1.0, -1.0, -1.0), (0.6461, -0.7256, 1.0), (1.0, 1.0, -1.0), (0.7083, 0.7195, 1.0)], [], [(0, 1, 3, 2), (2, 3, 7, 6), (6, 7, 5, 4), (4, 5, 1, 0), (2, 6, 4, 0), (7, 3, 1, 5)])
_uv = me_cube_038.uv_layers.new(name='UVMap')
_uv.uv.foreach_set('vector', [0.375, 0.0, 0.625, 0.0, 0.625, 0.25, 0.375, 0.25, 0.375, 0.25, 0.625, 0.25, 0.625, 0.5, 0.375, 0.5, 0.375, 0.5, 0.625, 0.5, 0.625, 0.75, 0.375, 0.75, 0.375, 0.75, 0.625, 0.75, 0.625, 1.0, 0.375, 1.0, 0.125, 0.5, 0.375, 0.5, 0.375, 0.75, 0.125, 0.75, 0.625, 0.5, 0.875, 0.5, 0.875, 0.75, 0.625, 0.75])
me_cube_038.update()
me_cube_039 = bpy.data.meshes.new('Cube.039')
me_cube_039.from_pydata([(-1.0, -1.0, -1.0), (-0.6088, -0.6859, 1.0), (-1.0, 1.0, -1.0), (-0.5969, 0.5861, 1.0), (1.0, -1.0, -1.0), (0.6461, -0.7256, 1.0), (1.0, 1.0, -1.0), (0.7083, 0.7195, 1.0)], [], [(0, 1, 3, 2), (2, 3, 7, 6), (6, 7, 5, 4), (4, 5, 1, 0), (2, 6, 4, 0), (7, 3, 1, 5)])
_uv = me_cube_039.uv_layers.new(name='UVMap')
_uv.uv.foreach_set('vector', [0.375, 0.0, 0.625, 0.0, 0.625, 0.25, 0.375, 0.25, 0.375, 0.25, 0.625, 0.25, 0.625, 0.5, 0.375, 0.5, 0.375, 0.5, 0.625, 0.5, 0.625, 0.75, 0.375, 0.75, 0.375, 0.75, 0.625, 0.75, 0.625, 1.0, 0.375, 1.0, 0.125, 0.5, 0.375, 0.5, 0.375, 0.75, 0.125, 0.75, 0.625, 0.5, 0.875, 0.5, 0.875, 0.75, 0.625, 0.75])
me_cube_039.update()
me_cube_040 = bpy.data.meshes.new('Cube.040')
me_cube_040.from_pydata([(-1.0, -1.0, -1.0), (-0.6088, -0.6859, 1.0), (-1.0, 1.0, -1.0), (-0.5969, 0.5861, 1.0), (1.0, -1.0, -1.0), (0.6461, -0.7256, 1.0), (1.0, 1.0, -1.0), (0.7083, 0.7195, 1.0)], [], [(0, 1, 3, 2), (2, 3, 7, 6), (6, 7, 5, 4), (4, 5, 1, 0), (2, 6, 4, 0), (7, 3, 1, 5)])
_uv = me_cube_040.uv_layers.new(name='UVMap')
_uv.uv.foreach_set('vector', [0.375, 0.0, 0.625, 0.0, 0.625, 0.25, 0.375, 0.25, 0.375, 0.25, 0.625, 0.25, 0.625, 0.5, 0.375, 0.5, 0.375, 0.5, 0.625, 0.5, 0.625, 0.75, 0.375, 0.75, 0.375, 0.75, 0.625, 0.75, 0.625, 1.0, 0.375, 1.0, 0.125, 0.5, 0.375, 0.5, 0.375, 0.75, 0.125, 0.75, 0.625, 0.5, 0.875, 0.5, 0.875, 0.75, 0.625, 0.75])
me_cube_040.update()
me_cube_041 = bpy.data.meshes.new('Cube.041')
me_cube_041.from_pydata([(-1.0, -1.0, -1.0), (-0.6088, -0.6859, 1.0), (-1.0, 1.0, -1.0), (-0.5969, 0.5861, 1.0), (1.0, -1.0, -1.0), (0.6461, -0.7256, 1.0), (1.0, 1.0, -1.0), (0.7083, 0.7195, 1.0)], [], [(0, 1, 3, 2), (2, 3, 7, 6), (6, 7, 5, 4), (4, 5, 1, 0), (2, 6, 4, 0), (7, 3, 1, 5)])
_uv = me_cube_041.uv_layers.new(name='UVMap')
_uv.uv.foreach_set('vector', [0.375, 0.0, 0.625, 0.0, 0.625, 0.25, 0.375, 0.25, 0.375, 0.25, 0.625, 0.25, 0.625, 0.5, 0.375, 0.5, 0.375, 0.5, 0.625, 0.5, 0.625, 0.75, 0.375, 0.75, 0.375, 0.75, 0.625, 0.75, 0.625, 1.0, 0.375, 1.0, 0.125, 0.5, 0.375, 0.5, 0.375, 0.75, 0.125, 0.75, 0.625, 0.5, 0.875, 0.5, 0.875, 0.75, 0.625, 0.75])
me_cube_041.update()
me_cube_042 = bpy.data.meshes.new('Cube.042')
me_cube_042.from_pydata([(-1.0, -1.0, -1.0), (-0.6088, -0.6859, 1.0), (-1.0, 1.0, -1.0), (-0.5969, 0.5861, 1.0), (1.0, -1.0, -1.0), (0.6461, -0.7256, 1.0), (1.0, 1.0, -1.0), (0.7083, 0.7195, 1.0)], [], [(0, 1, 3, 2), (2, 3, 7, 6), (6, 7, 5, 4), (4, 5, 1, 0), (2, 6, 4, 0), (7, 3, 1, 5)])
_uv = me_cube_042.uv_layers.new(name='UVMap')
_uv.uv.foreach_set('vector', [0.375, 0.0, 0.625, 0.0, 0.625, 0.25, 0.375, 0.25, 0.375, 0.25, 0.625, 0.25, 0.625, 0.5, 0.375, 0.5, 0.375, 0.5, 0.625, 0.5, 0.625, 0.75, 0.375, 0.75, 0.375, 0.75, 0.625, 0.75, 0.625, 1.0, 0.375, 1.0, 0.125, 0.5, 0.375, 0.5, 0.375, 0.75, 0.125, 0.75, 0.625, 0.5, 0.875, 0.5, 0.875, 0.75, 0.625, 0.75])
me_cube_042.update()
me_cube_043 = bpy.data.meshes.new('Cube.043')
me_cube_043.from_pydata([(-1.0, -1.0, -1.0), (-0.6088, -0.6859, 1.0), (-1.0, 1.0, -1.0), (-0.5969, 0.5861, 1.0), (1.0, -1.0, -1.0), (0.6461, -0.7256, 1.0), (1.0, 1.0, -1.0), (0.7083, 0.7195, 1.0)], [], [(0, 1, 3, 2), (2, 3, 7, 6), (6, 7, 5, 4), (4, 5, 1, 0), (2, 6, 4, 0), (7, 3, 1, 5)])
_uv = me_cube_043.uv_layers.new(name='UVMap')
_uv.uv.foreach_set('vector', [0.375, 0.0, 0.625, 0.0, 0.625, 0.25, 0.375, 0.25, 0.375, 0.25, 0.625, 0.25, 0.625, 0.5, 0.375, 0.5, 0.375, 0.5, 0.625, 0.5, 0.625, 0.75, 0.375, 0.75, 0.375, 0.75, 0.625, 0.75, 0.625, 1.0, 0.375, 1.0, 0.125, 0.5, 0.375, 0.5, 0.375, 0.75, 0.125, 0.75, 0.625, 0.5, 0.875, 0.5, 0.875, 0.75, 0.625, 0.75])
me_cube_043.update()
me_cube_044 = bpy.data.meshes.new('Cube.044')
me_cube_044.from_pydata([(-1.0, -1.0, -1.0), (-1.0, -1.0, 1.0), (-1.0, 1.0, -1.0), (-1.0, 1.0, 1.0), (1.0, -1.0, -1.0), (1.0, -1.0, 1.0), (1.0, 1.0, -1.0), (1.0, 1.0, 1.0)], [], [(0, 1, 3, 2), (2, 3, 7, 6), (6, 7, 5, 4), (4, 5, 1, 0), (2, 6, 4, 0), (7, 3, 1, 5)])
_uv = me_cube_044.uv_layers.new(name='UVMap')
_uv.uv.foreach_set('vector', [0.375, 0.0, 0.625, 0.0, 0.625, 0.25, 0.375, 0.25, 0.375, 0.25, 0.625, 0.25, 0.625, 0.5, 0.375, 0.5, 0.375, 0.5, 0.625, 0.5, 0.625, 0.75, 0.375, 0.75, 0.375, 0.75, 0.625, 0.75, 0.625, 1.0, 0.375, 1.0, 0.125, 0.5, 0.375, 0.5, 0.375, 0.75, 0.125, 0.75, 0.625, 0.5, 0.875, 0.5, 0.875, 0.75, 0.625, 0.75])
me_cube_044.update()
me_cube_045 = bpy.data.meshes.new('Cube.045')
me_cube_045.from_pydata([(-1.0, -1.0, -1.0), (-1.0, -1.0, 1.0), (-1.0, 1.0, -1.0), (-1.0, 1.0, 1.0), (1.0, -1.0, -1.0), (1.0, -1.0, 1.0), (1.0, 1.0, -1.0), (1.0, 1.0, 1.0)], [], [(0, 1, 3, 2), (2, 3, 7, 6), (6, 7, 5, 4), (4, 5, 1, 0), (2, 6, 4, 0), (7, 3, 1, 5)])
_uv = me_cube_045.uv_layers.new(name='UVMap')
_uv.uv.foreach_set('vector', [0.375, 0.0, 0.625, 0.0, 0.625, 0.25, 0.375, 0.25, 0.375, 0.25, 0.625, 0.25, 0.625, 0.5, 0.375, 0.5, 0.375, 0.5, 0.625, 0.5, 0.625, 0.75, 0.375, 0.75, 0.375, 0.75, 0.625, 0.75, 0.625, 1.0, 0.375, 1.0, 0.125, 0.5, 0.375, 0.5, 0.375, 0.75, 0.125, 0.75, 0.625, 0.5, 0.875, 0.5, 0.875, 0.75, 0.625, 0.75])
me_cube_045.update()
me_cube_046 = bpy.data.meshes.new('Cube.046')
me_cube_046.from_pydata([(-1.0, -1.0, -1.0), (-1.0, -1.0, 1.0), (-1.0, 1.0, -1.0), (-1.0, 1.0, 1.0), (1.0, -1.0, -1.0), (1.0, -1.0, 1.0), (1.0, 1.0, -1.0), (1.0, 1.0, 1.0)], [], [(0, 1, 3, 2), (2, 3, 7, 6), (6, 7, 5, 4), (4, 5, 1, 0), (2, 6, 4, 0), (7, 3, 1, 5)])
_uv = me_cube_046.uv_layers.new(name='UVMap')
_uv.uv.foreach_set('vector', [0.375, 0.0, 0.625, 0.0, 0.625, 0.25, 0.375, 0.25, 0.375, 0.25, 0.625, 0.25, 0.625, 0.5, 0.375, 0.5, 0.375, 0.5, 0.625, 0.5, 0.625, 0.75, 0.375, 0.75, 0.375, 0.75, 0.625, 0.75, 0.625, 1.0, 0.375, 1.0, 0.125, 0.5, 0.375, 0.5, 0.375, 0.75, 0.125, 0.75, 0.625, 0.5, 0.875, 0.5, 0.875, 0.75, 0.625, 0.75])
me_cube_046.update()
me_cube_047 = bpy.data.meshes.new('Cube.047')
me_cube_047.from_pydata([(-1.0, -1.0, -1.0), (-0.6088, -0.6859, 1.0), (-1.0, 1.0, -1.0), (-0.5969, 0.5861, 1.0), (1.0, -1.0, -1.0), (0.6461, -0.7256, 1.0), (1.0, 1.0, -1.0), (0.7083, 0.7195, 1.0)], [], [(0, 1, 3, 2), (2, 3, 7, 6), (6, 7, 5, 4), (4, 5, 1, 0), (2, 6, 4, 0), (7, 3, 1, 5)])
_uv = me_cube_047.uv_layers.new(name='UVMap')
_uv.uv.foreach_set('vector', [0.375, 0.0, 0.625, 0.0, 0.625, 0.25, 0.375, 0.25, 0.375, 0.25, 0.625, 0.25, 0.625, 0.5, 0.375, 0.5, 0.375, 0.5, 0.625, 0.5, 0.625, 0.75, 0.375, 0.75, 0.375, 0.75, 0.625, 0.75, 0.625, 1.0, 0.375, 1.0, 0.125, 0.5, 0.375, 0.5, 0.375, 0.75, 0.125, 0.75, 0.625, 0.5, 0.875, 0.5, 0.875, 0.75, 0.625, 0.75])
me_cube_047.update()
me_cube_048 = bpy.data.meshes.new('Cube.048')
me_cube_048.from_pydata([(-1.0, -1.0, -1.0), (-1.0, -1.0, 1.0), (-1.0, 1.0, -1.0), (-1.0, 1.0, 1.0), (1.0, -1.0, -1.0), (1.0, -1.0, 1.0), (1.0, 1.0, -1.0), (1.0, 1.0, 1.0)], [], [(0, 1, 3, 2), (2, 3, 7, 6), (6, 7, 5, 4), (4, 5, 1, 0), (2, 6, 4, 0), (7, 3, 1, 5)])
_uv = me_cube_048.uv_layers.new(name='UVMap')
_uv.uv.foreach_set('vector', [0.375, 0.0, 0.625, 0.0, 0.625, 0.25, 0.375, 0.25, 0.375, 0.25, 0.625, 0.25, 0.625, 0.5, 0.375, 0.5, 0.375, 0.5, 0.625, 0.5, 0.625, 0.75, 0.375, 0.75, 0.375, 0.75, 0.625, 0.75, 0.625, 1.0, 0.375, 1.0, 0.125, 0.5, 0.375, 0.5, 0.375, 0.75, 0.125, 0.75, 0.625, 0.5, 0.875, 0.5, 0.875, 0.75, 0.625, 0.75])
me_cube_048.update()
me_cube_049 = bpy.data.meshes.new('Cube.049')
me_cube_049.from_pydata([(-1.0, -1.0, -1.0), (-1.0, -1.0, 1.0), (-1.0, 1.0, -1.0), (-1.0, 1.0, 1.0), (1.0, -1.0, -1.0), (1.0, -1.0, 1.0), (1.0, 1.0, -1.0), (1.0, 1.0, 1.0)], [], [(0, 1, 3, 2), (2, 3, 7, 6), (6, 7, 5, 4), (4, 5, 1, 0), (2, 6, 4, 0), (7, 3, 1, 5)])
_uv = me_cube_049.uv_layers.new(name='UVMap')
_uv.uv.foreach_set('vector', [0.375, 0.0, 0.625, 0.0, 0.625, 0.25, 0.375, 0.25, 0.375, 0.25, 0.625, 0.25, 0.625, 0.5, 0.375, 0.5, 0.375, 0.5, 0.625, 0.5, 0.625, 0.75, 0.375, 0.75, 0.375, 0.75, 0.625, 0.75, 0.625, 1.0, 0.375, 1.0, 0.125, 0.5, 0.375, 0.5, 0.375, 0.75, 0.125, 0.75, 0.625, 0.5, 0.875, 0.5, 0.875, 0.75, 0.625, 0.75])
me_cube_049.update()
me_cube_050 = bpy.data.meshes.new('Cube.050')
me_cube_050.from_pydata([(-1.0, -1.0, -1.0), (-0.6088, -0.6859, 1.0), (-1.0, 1.0, -1.0), (-0.5969, 0.5861, 1.0), (1.0, -1.0, -1.0), (0.6461, -0.7256, 1.0), (1.0, 1.0, -1.0), (0.7083, 0.7195, 1.0)], [], [(0, 1, 3, 2), (2, 3, 7, 6), (6, 7, 5, 4), (4, 5, 1, 0), (2, 6, 4, 0), (7, 3, 1, 5)])
_uv = me_cube_050.uv_layers.new(name='UVMap')
_uv.uv.foreach_set('vector', [0.375, 0.0, 0.625, 0.0, 0.625, 0.25, 0.375, 0.25, 0.375, 0.25, 0.625, 0.25, 0.625, 0.5, 0.375, 0.5, 0.375, 0.5, 0.625, 0.5, 0.625, 0.75, 0.375, 0.75, 0.375, 0.75, 0.625, 0.75, 0.625, 1.0, 0.375, 1.0, 0.125, 0.5, 0.375, 0.5, 0.375, 0.75, 0.125, 0.75, 0.625, 0.5, 0.875, 0.5, 0.875, 0.75, 0.625, 0.75])
me_cube_050.update()

# ---- objects
ob_light = bpy.data.objects.new('Light', light_light)
ob_camera = bpy.data.objects.new('Camera', cam_camera)
ob_plane = bpy.data.objects.new('Plane', me_plane)
ob_mountain = bpy.data.objects.new('Mountain', me_cube_001)
ob_cube = bpy.data.objects.new('Cube', me_cube_002)
ob_cube_001 = bpy.data.objects.new('Cube.001', me_cube_003)
ob_cube_002 = bpy.data.objects.new('Cube.002', me_cube_004)
ob_cube_003 = bpy.data.objects.new('Cube.003', me_cube_005)
ob_cube_004 = bpy.data.objects.new('Cube.004', me_cube_006)
ob_mountain_001 = bpy.data.objects.new('Mountain.001', me_cube_007)
ob_mountain_002 = bpy.data.objects.new('Mountain.002', me_cube_008)
ob_mountain_003 = bpy.data.objects.new('Mountain.003', me_cube_009)
ob_mountain_004 = bpy.data.objects.new('Mountain.004', me_cube_010)
ob_mountain_005 = bpy.data.objects.new('Mountain.005', me_cube_011)
ob_mountain_006 = bpy.data.objects.new('Mountain.006', me_cube_012)
ob_plane_001 = bpy.data.objects.new('Plane.001', me_plane_001)
ob_cube_005 = bpy.data.objects.new('Cube.005', me_cube_013)
ob_cube_006 = bpy.data.objects.new('Cube.006', me_cube_014)
ob_cube_007 = bpy.data.objects.new('Cube.007', me_cube_015)
ob_cube_008 = bpy.data.objects.new('Cube.008', me_cube_016)
ob_cube_009 = bpy.data.objects.new('Cube.009', me_cube_017)
ob_cube_010 = bpy.data.objects.new('Cube.010', me_cube_018)
ob_mountain_007 = bpy.data.objects.new('Mountain.007', me_cube_019)
ob_mountain_008 = bpy.data.objects.new('Mountain.008', me_cube_020)
ob_mountain_009 = bpy.data.objects.new('Mountain.009', me_cube_021)
ob_plane_002 = bpy.data.objects.new('Plane.002', me_plane_002)
ob_cube_011 = bpy.data.objects.new('Cube.011', me_cube_022)
ob_mountain_010 = bpy.data.objects.new('Mountain.010', me_cube_023)
ob_mountain_011 = bpy.data.objects.new('Mountain.011', me_cube_024)
ob_mountain_012 = bpy.data.objects.new('Mountain.012', me_cube_025)
ob_mountain_013 = bpy.data.objects.new('Mountain.013', me_cube_026)
ob_mountain_014 = bpy.data.objects.new('Mountain.014', me_cube_027)
ob_mountain_015 = bpy.data.objects.new('Mountain.015', me_cube_028)
ob_mountain_016 = bpy.data.objects.new('Mountain.016', me_cube_029)
ob_mountain_017 = bpy.data.objects.new('Mountain.017', me_cube_030)
ob_mountain_018 = bpy.data.objects.new('Mountain.018', me_cube_031)
ob_mountain_019 = bpy.data.objects.new('Mountain.019', me_cube_032)
ob_mountain_020 = bpy.data.objects.new('Mountain.020', me_cube_033)
ob_mountain_021 = bpy.data.objects.new('Mountain.021', me_cube_034)
ob_mountain_022 = bpy.data.objects.new('Mountain.022', me_cube_035)
ob_mountain_023 = bpy.data.objects.new('Mountain.023', me_cube_036)
ob_mountain_024 = bpy.data.objects.new('Mountain.024', me_cube_037)
ob_mountain_025 = bpy.data.objects.new('Mountain.025', me_cube_038)
ob_mountain_026 = bpy.data.objects.new('Mountain.026', me_cube_039)
ob_mountain_027 = bpy.data.objects.new('Mountain.027', me_cube_040)
ob_mountain_028 = bpy.data.objects.new('Mountain.028', me_cube_041)
ob_mountain_029 = bpy.data.objects.new('Mountain.029', me_cube_042)
ob_mountain_030 = bpy.data.objects.new('Mountain.030', me_cube_043)
ob_cube_012 = bpy.data.objects.new('Cube.012', me_cube_044)
ob_cube_013 = bpy.data.objects.new('Cube.013', me_cube_045)
ob_cube_014 = bpy.data.objects.new('Cube.014', me_cube_046)
ob_mountain_031 = bpy.data.objects.new('Mountain.031', me_cube_047)
ob_cube_015 = bpy.data.objects.new('Cube.015', me_cube_048)
ob_cube_016 = bpy.data.objects.new('Cube.016', me_cube_049)
ob_mountain_032 = bpy.data.objects.new('Mountain.032', me_cube_050)

# ---- transforms, parenting, visibility, modifiers, constraints
ob_light.location = (4.076, 1.489, 11.67)
ob_light.rotation_euler = (0.6503, 0.05522, 1.866)
ob_light.lock_rotations_4d = False
ob_light.empty_display_type = 'ARROWS'
ob_light.color = (0.0, 0.0, 0.0, 0.0)
ob_light.lineart.crease_threshold = 0.0
ob_camera.location = (7.359, -6.926, 4.958)
ob_camera.rotation_euler = (1.109, 0.0, 0.8149)
ob_camera.lock_rotations_4d = False
ob_camera.empty_display_type = 'ARROWS'
ob_camera.color = (0.0, 0.0, 0.0, 0.0)
ob_camera.display_type = 'WIRE'
ob_camera.lineart.crease_threshold = 0.0
ob_plane.location = (0.0, 0.0, -0.7717)
ob_plane.scale = (11.81, 11.81, 11.81)
ob_mountain.location = (-11.43, 0.96, 0.7594)
ob_mountain.rotation_euler = (0.0, -0.0, -0.001001)
ob_mountain.scale = (1.431, 1.157, 1.263)
_m = ob_mountain.modifiers.new('Bevel', 'BEVEL')
_m.width = 0.21
_m.width_pct = 0.21
_m.segments = 3
ob_cube.location = (3.453, 1.201, -0.8827)
ob_cube_001.location = (1.146, 1.179, -0.8827)
ob_cube_002.location = (1.171, -1.136, -0.8827)
ob_cube_003.location = (-3.461, -1.298, -0.8827)
ob_cube_004.location = (-1.17, -1.202, -0.8827)
ob_mountain_001.location = (-5.676, 11.26, 1.065)
ob_mountain_001.rotation_euler = (0.0, -0.0, 0.1498)
ob_mountain_001.scale = (1.985, 1.986, 1.828)
_m = ob_mountain_001.modifiers.new('Bevel', 'BEVEL')
_m.width = 0.17
_m.width_pct = 0.17
_m.segments = 3
ob_mountain_002.location = (11.0, -11.51, 1.065)
ob_mountain_002.rotation_euler = (0.0, -0.0, 0.1498)
ob_mountain_002.scale = (1.985, 1.986, 1.828)
_m = ob_mountain_002.modifiers.new('Bevel', 'BEVEL')
_m.width = 0.16
_m.width_pct = 0.16
_m.segments = 4
ob_mountain_003.location = (-12.14, -5.55, 0.5628)
ob_mountain_003.rotation_euler = (0.0, -0.0, -0.001001)
ob_mountain_003.scale = (1.431, 1.157, 1.354)
_m = ob_mountain_003.modifiers.new('Bevel', 'BEVEL')
_m.width = 0.12
_m.width_pct = 0.12
_m.segments = 2
ob_mountain_004.location = (12.03, -2.048, 1.065)
ob_mountain_004.rotation_euler = (0.0, -0.0, -0.2973)
ob_mountain_004.scale = (1.431, 1.157, 1.065)
_m = ob_mountain_004.modifiers.new('Bevel', 'BEVEL')
_m.width = 0.13
_m.width_pct = 0.13
_m.segments = 3
ob_mountain_005.location = (-11.6, -11.56, 1.065)
ob_mountain_005.rotation_euler = (0.0, -0.0, -0.2973)
ob_mountain_005.scale = (1.431, 1.157, 1.34)
_m = ob_mountain_005.modifiers.new('Bevel', 'BEVEL')
_m.width = 0.19
_m.width_pct = 0.19
_m.segments = 4
ob_mountain_006.location = (-13.06, 1.266, 1.065)
ob_mountain_006.rotation_euler = (0.0, -0.0, 0.1498)
ob_mountain_006.scale = (1.985, 1.986, 2.067)
_m = ob_mountain_006.modifiers.new('Bevel', 'BEVEL')
_m.width = 0.15
_m.width_pct = 0.15
_m.segments = 3
ob_plane_001.location = (8.334, 0.0, 0.0)
ob_plane_001.scale = (3.666, 12.26, 1.228)
ob_cube_005.location = (4.29, 10.5, -0.8754)
ob_cube_005.scale = (1.0, 1.521, 1.0)
ob_cube_006.location = (4.461, 8.278, -0.4625)
ob_cube_006.scale = (0.8931, 1.082, 0.6993)
ob_cube_007.location = (4.29, -10.36, -0.8754)
ob_cube_007.scale = (1.0, 1.521, 1.0)
ob_cube_008.location = (4.018, -3.291, -0.4625)
ob_cube_008.scale = (0.8931, 1.082, 0.6993)
ob_cube_009.location = (4.461, -8.337, -0.4625)
ob_cube_009.scale = (0.8931, 0.702, 0.6993)
ob_cube_010.location = (4.461, -4.949, -0.1245)
ob_cube_010.scale = (0.5751, 0.8399, 0.6993)
ob_mountain_007.location = (-8.981, -11.56, 1.211)
ob_mountain_007.rotation_euler = (0.0, -0.0, -0.2973)
ob_mountain_007.scale = (1.431, 1.157, 1.741)
_m = ob_mountain_007.modifiers.new('Bevel', 'BEVEL')
_m.width = 0.15
_m.width_pct = 0.15
_m.segments = 3
ob_mountain_008.location = (11.28, 11.66, 1.211)
ob_mountain_008.rotation_euler = (0.0, -0.0, 1.878)
ob_mountain_008.scale = (1.431, 1.157, 1.741)
_m = ob_mountain_008.modifiers.new('Bevel', 'BEVEL')
_m.width = 0.2
_m.width_pct = 0.2
_m.segments = 3
ob_mountain_009.location = (-6.138, -12.76, 1.065)
ob_mountain_009.rotation_euler = (0.0, -0.0, -1.521)
ob_mountain_009.scale = (1.985, 1.986, 1.828)
_m = ob_mountain_009.modifiers.new('Bevel', 'BEVEL')
_m.width = 0.14
_m.width_pct = 0.14
_m.segments = 3
ob_plane_002.location = (-8.382, 0.0, 0.0)
ob_plane_002.scale = (3.666, 12.26, 1.228)
ob_cube_011.location = (4.461, 3.975, -0.4625)
ob_cube_011.scale = (0.412, 0.5738, 0.6993)
ob_mountain_010.location = (0.8832, -11.79, 0.4366)
ob_mountain_010.rotation_euler = (0.0, -0.0, 0.614)
ob_mountain_010.scale = (1.431, 1.157, 1.611)
_m = ob_mountain_010.modifiers.new('Bevel', 'BEVEL')
_m.width = 0.14
_m.width_pct = 0.14
_m.segments = 3
ob_mountain_011.location = (6.461, 12.49, 1.065)
ob_mountain_011.rotation_euler = (0.0, -0.0, 5.105)
ob_mountain_011.scale = (1.985, 1.986, 1.828)
_m = ob_mountain_011.modifiers.new('Bevel', 'BEVEL')
_m.width = 0.14
_m.width_pct = 0.14
_m.segments = 3
ob_mountain_012.location = (3.381, 12.66, 0.5624)
ob_mountain_012.rotation_euler = (0.0, -0.0, 6.329)
ob_mountain_012.scale = (1.431, 1.157, 1.741)
_m = ob_mountain_012.modifiers.new('Bevel', 'BEVEL')
_m.width = 0.19
_m.width_pct = 0.19
_m.segments = 3
ob_mountain_013.location = (0.9153, 11.78, 0.6404)
ob_mountain_013.rotation_euler = (0.0, -0.0, 6.329)
ob_mountain_013.scale = (1.431, 1.157, 1.498)
_m = ob_mountain_013.modifiers.new('Bevel', 'BEVEL')
_m.width = 0.17
_m.width_pct = 0.17
_m.segments = 4
ob_mountain_014.location = (12.31, 9.443, 1.065)
ob_mountain_014.rotation_euler = (0.0, -0.0, -0.1577)
ob_mountain_014.scale = (1.431, 1.157, 1.065)
_m = ob_mountain_014.modifiers.new('Bevel', 'BEVEL')
_m.width = 0.16
_m.width_pct = 0.16
_m.segments = 4
ob_mountain_015.location = (-1.977, 11.99, 0.5788)
ob_mountain_015.rotation_euler = (0.0, -0.0, -1.765)
ob_mountain_015.scale = (1.615, 2.695, 2.291)
_m = ob_mountain_015.modifiers.new('Bevel', 'BEVEL')
_m.width = 0.15
_m.width_pct = 0.15
_m.segments = 3
ob_mountain_016.location = (12.03, -6.464, 1.065)
ob_mountain_016.rotation_euler = (0.0, -0.0, 0.006446)
ob_mountain_016.scale = (1.987, 3.817, 1.859)
_m = ob_mountain_016.modifiers.new('Bevel', 'BEVEL')
_m.width = 0.13
_m.width_pct = 0.13
_m.segments = 3
ob_mountain_017.location = (-11.43, -2.474, 1.211)
ob_mountain_017.rotation_euler = (0.0, -0.0, -3.208)
ob_mountain_017.scale = (1.676, 2.579, 1.63)
_m = ob_mountain_017.modifiers.new('Bevel', 'BEVEL')
_m.width = 0.15
_m.width_pct = 0.15
_m.segments = 3
ob_mountain_018.location = (-12.04, 11.42, 1.065)
ob_mountain_018.rotation_euler = (0.0, -0.0, -1.521)
ob_mountain_018.scale = (1.985, 1.986, 1.828)
_m = ob_mountain_018.modifiers.new('Bevel', 'BEVEL')
_m.width = 0.14
_m.width_pct = 0.14
_m.segments = 3
ob_mountain_019.location = (-13.28, -8.304, 1.065)
ob_mountain_019.rotation_euler = (0.0, -0.0, -1.521)
ob_mountain_019.scale = (2.979, 1.989, 1.828)
_m = ob_mountain_019.modifiers.new('Bevel', 'BEVEL')
_m.width = 0.14
_m.width_pct = 0.14
_m.segments = 3
ob_mountain_020.location = (8.145, -11.51, 1.065)
ob_mountain_020.rotation_euler = (0.0, -0.0, -0.001001)
ob_mountain_020.scale = (1.431, 1.157, 1.065)
_m = ob_mountain_020.modifiers.new('Bevel', 'BEVEL')
_m.width = 0.12
_m.width_pct = 0.12
_m.segments = 2
ob_mountain_021.location = (12.03, 1.027, 1.065)
ob_mountain_021.rotation_euler = (0.0, -0.0, -1.521)
ob_mountain_021.scale = (1.985, 1.986, 1.828)
_m = ob_mountain_021.modifiers.new('Bevel', 'BEVEL')
_m.width = 0.14
_m.width_pct = 0.14
_m.segments = 3
ob_mountain_022.location = (12.9, 6.722, 1.091)
ob_mountain_022.rotation_euler = (0.0, -0.0, -1.885)
ob_mountain_022.scale = (3.315, 1.99, 1.828)
_m = ob_mountain_022.modifiers.new('Bevel', 'BEVEL')
_m.width = 0.14
_m.width_pct = 0.14
_m.segments = 3
ob_mountain_023.location = (11.95, 3.481, 0.6404)
ob_mountain_023.rotation_euler = (0.0, -0.0, 6.329)
ob_mountain_023.scale = (1.431, 1.157, 1.432)
_m = ob_mountain_023.modifiers.new('Bevel', 'BEVEL')
_m.width = 0.17
_m.width_pct = 0.17
_m.segments = 4
ob_mountain_024.location = (-12.79, 4.966, 1.065)
ob_mountain_024.rotation_euler = (0.0, -0.0, -1.521)
ob_mountain_024.scale = (3.033, 1.989, 2.431)
_m = ob_mountain_024.modifiers.new('Bevel', 'BEVEL')
_m.width = 0.14
_m.width_pct = 0.14
_m.segments = 3
ob_mountain_025.location = (-10.56, 9.767, 0.4366)
ob_mountain_025.rotation_euler = (0.0, -0.0, 0.614)
ob_mountain_025.scale = (1.431, 1.157, 1.611)
_m = ob_mountain_025.modifiers.new('Bevel', 'BEVEL')
_m.width = 0.14
_m.width_pct = 0.14
_m.segments = 3
ob_mountain_026.location = (8.992, 12.15, 1.065)
ob_mountain_026.rotation_euler = (0.0, -0.0, 0.1498)
ob_mountain_026.scale = (1.985, 1.986, 2.067)
_m = ob_mountain_026.modifiers.new('Bevel', 'BEVEL')
_m.width = 0.15
_m.width_pct = 0.15
_m.segments = 3
ob_mountain_027.location = (4.739, -11.9, 1.211)
ob_mountain_027.rotation_euler = (0.0, -0.0, -1.675)
ob_mountain_027.scale = (1.676, 2.579, 2.17)
_m = ob_mountain_027.modifiers.new('Bevel', 'BEVEL')
_m.width = 0.15
_m.width_pct = 0.15
_m.segments = 3
ob_mountain_028.location = (-2.595, -13.15, 1.065)
ob_mountain_028.rotation_euler = (0.0, -0.0, 0.1498)
ob_mountain_028.scale = (3.223, 2.015, 2.22)
_m = ob_mountain_028.modifiers.new('Bevel', 'BEVEL')
_m.width = 0.16
_m.width_pct = 0.16
_m.segments = 4
ob_mountain_029.location = (-13.06, 8.406, 1.065)
ob_mountain_029.rotation_euler = (0.0, -0.0, 0.1498)
ob_mountain_029.scale = (1.985, 1.986, 2.067)
_m = ob_mountain_029.modifiers.new('Bevel', 'BEVEL')
_m.width = 0.15
_m.width_pct = 0.15
_m.segments = 3
ob_mountain_030.location = (-9.019, 12.49, 1.065)
ob_mountain_030.rotation_euler = (0.0, -0.0, 5.105)
ob_mountain_030.scale = (1.985, 1.986, 1.828)
_m = ob_mountain_030.modifiers.new('Bevel', 'BEVEL')
_m.width = 0.14
_m.width_pct = 0.14
_m.segments = 3
ob_cube_012.location = (4.523, 5.952, -0.4625)
ob_cube_012.scale = (0.5446, 1.468, 0.6993)
ob_cube_013.location = (4.523, -6.644, -0.4625)
ob_cube_013.scale = (0.5446, 1.468, 0.6993)
ob_cube_014.location = (4.018, -1.485, -0.4625)
ob_cube_014.scale = (1.082, 0.9612, 0.5595)
ob_mountain_031.location = (-0.9862, -2.996, -0.6464)
ob_mountain_031.rotation_euler = (0.0, -0.0, 3.183)
ob_mountain_031.scale = (1.179, 0.6965, 0.9194)
_m = ob_mountain_031.modifiers.new('Bevel', 'BEVEL')
_m.width = 0.15
_m.width_pct = 0.15
_m.segments = 3
ob_cube_015.location = (2.255, 1.302, -0.9866)
ob_cube_015.scale = (2.482, 1.414, 1.0)
ob_cube_016.location = (-1.163, -1.17, -0.9866)
ob_cube_016.scale = (3.817, 1.414, 1.0)
ob_mountain_032.location = (1.794, 3.043, -0.6464)
ob_mountain_032.rotation_euler = (0.0, -0.0, 3.15)
ob_mountain_032.scale = (1.905, 0.6975, 0.9194)
_m = ob_mountain_032.modifiers.new('Bevel', 'BEVEL')
_m.width = 0.15
_m.width_pct = 0.15
_m.segments = 3

# ---- collection membership
col_collection.objects.link(ob_light)
col_collection.objects.link(ob_camera)
col_collection.objects.link(ob_plane)
col_collection.objects.link(ob_mountain)
col_collection.objects.link(ob_cube)
col_collection.objects.link(ob_cube_001)
col_collection.objects.link(ob_cube_002)
col_collection.objects.link(ob_cube_003)
col_collection.objects.link(ob_cube_004)
col_collection.objects.link(ob_mountain_001)
col_collection.objects.link(ob_mountain_002)
col_collection.objects.link(ob_mountain_003)
col_collection.objects.link(ob_mountain_004)
col_collection.objects.link(ob_mountain_005)
col_collection.objects.link(ob_mountain_006)
col_collection.objects.link(ob_plane_001)
col_collection.objects.link(ob_cube_005)
col_collection.objects.link(ob_cube_006)
col_collection.objects.link(ob_cube_007)
col_collection.objects.link(ob_cube_008)
col_collection.objects.link(ob_cube_009)
col_collection.objects.link(ob_cube_010)
col_collection.objects.link(ob_mountain_007)
col_collection.objects.link(ob_mountain_008)
col_collection.objects.link(ob_mountain_009)
col_collection.objects.link(ob_plane_002)
col_collection.objects.link(ob_cube_011)
col_collection.objects.link(ob_mountain_010)
col_collection.objects.link(ob_mountain_011)
col_collection.objects.link(ob_mountain_012)
col_collection.objects.link(ob_mountain_013)
col_collection.objects.link(ob_mountain_014)
col_collection.objects.link(ob_mountain_015)
col_collection.objects.link(ob_mountain_016)
col_collection.objects.link(ob_mountain_017)
col_collection.objects.link(ob_mountain_018)
col_collection.objects.link(ob_mountain_019)
col_collection.objects.link(ob_mountain_020)
col_collection.objects.link(ob_mountain_021)
col_collection.objects.link(ob_mountain_022)
col_collection.objects.link(ob_mountain_023)
col_collection.objects.link(ob_mountain_024)
col_collection.objects.link(ob_mountain_025)
col_collection.objects.link(ob_mountain_026)
col_collection.objects.link(ob_mountain_027)
col_collection.objects.link(ob_mountain_028)
col_collection.objects.link(ob_mountain_029)
col_collection.objects.link(ob_mountain_030)
col_collection.objects.link(ob_cube_012)
col_collection.objects.link(ob_cube_013)
col_collection.objects.link(ob_cube_014)
col_collection.objects.link(ob_mountain_031)
col_collection.objects.link(ob_cube_015)
col_collection.objects.link(ob_cube_016)
col_collection.objects.link(ob_mountain_032)

# ---- scene / render settings (as saved in the file)
scene.camera = ob_camera
scene.frame_start = 1; scene.frame_end = 250; scene.frame_set(1)
scene.render.engine = 'BLENDER_EEVEE_NEXT'
scene.cycles.sampling_pattern = 'TABULATED_SOBOL'
bpy.context.view_layer.update()
